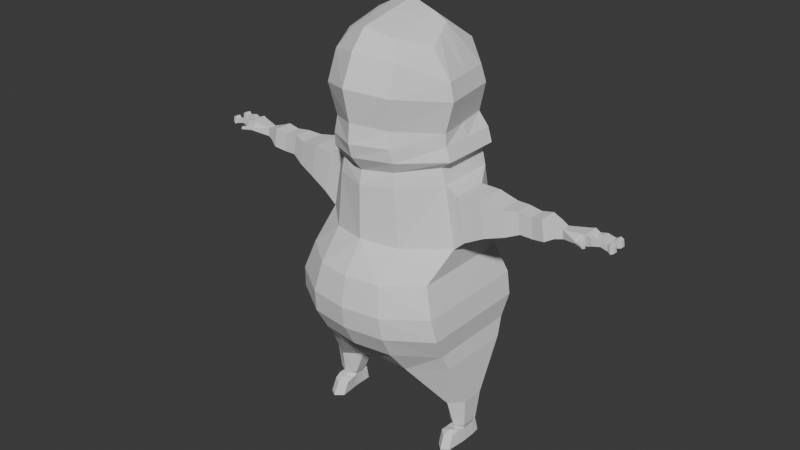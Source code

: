 # Source: 002_BuildFigureFromCube.blend  (saved by Blender 4.0.36; exported with 4.5.12 LTS)
import bpy
from mathutils import Matrix  # noqa: F401  (used for matrix-valued properties, if any)

bpy.ops.wm.read_factory_settings(use_empty=True)
scene = bpy.context.scene
scene.name = 'Scene'

# ---- collections
col_collection = bpy.data.collections.new('Collection'); scene.collection.children.link(col_collection)
col_collection_2 = bpy.data.collections.new('Collection 2'); scene.collection.children.link(col_collection_2)

# ---- world
world_world = bpy.data.worlds.new('World'); scene.world = world_world
world_world.use_nodes = True; world_world.node_tree.nodes.clear()
_N = world_world.node_tree.nodes; _L = world_world.node_tree.links
n0 = _N.new('ShaderNodeOutputWorld'); n0.name = 'World Output'; n0.location = (300, 300)
n1 = _N.new('ShaderNodeBackground'); n1.name = 'Background'; n1.location = (10, 300)
n1.inputs[0].default_value = (0.05088, 0.05088, 0.05088, 1.0)
_L.new(n1.outputs[0], n0.inputs[0])
n0.is_active_output = True
world_world.color = (0.05088, 0.05088, 0.05088)
world_world.use_sun_shadow = False
world_world.sun_shadow_jitter_overblur = 0.0

# ---- meshes
me_cube = bpy.data.meshes.new('Cube')
me_cube.from_pydata([(0.0, 0.9301, 0.1797), (0.0, -1.096, 0.1797), (0.9476, -0.6942, 0.1823), (0.9476, 0.7507, 0.1823), (0.9501, -0.4945, -0.3908), (0.8752, -0.2194, 0.8402), (0.9501, 0.6558, -0.3908), (0.8752, 0.5007, 0.8402), (0.0, 0.8369, -0.3858), (0.0, 0.6704, 0.9051), (0.0, -0.9009, -0.3858), (0.0, -0.7686, 0.9051), (0.0, 0.8127, 0.5424), (0.0, -1.021, 0.5424), (0.8265, -0.6243, 0.5437), (0.8265, 0.6458, 0.5437), (0.9922, 0.7432, -0.1043), (0.9922, -0.6493, -0.1043), (0.0, -1.055, -0.103), (0.0, 0.9234, -0.103), (0.7453, -0.2194, 1.574), (0.7453, 0.5007, 1.574), (2.138e-07, 0.6122, 1.558), (2.138e-07, -0.7603, 1.558), (2.129, -0.0535, 1.329), (2.127, 0.05847, 1.329), (2.118, -0.0535, 1.434), (2.116, 0.05847, 1.434), (1.486, -0.1566, 1.17), (1.431, -0.1566, 1.471), (1.431, 0.15, 1.471), (1.486, 0.15, 1.17), (2.043, -0.08729, 1.314), (2.022, 0.09226, 1.46), (2.022, -0.08729, 1.46), (2.043, 0.09226, 1.314), (1.907, -0.1263, 1.504), (1.948, 0.1023, 1.262), (1.948, -0.1263, 1.262), (1.907, 0.1023, 1.504), (1.764, -0.0991, 1.473), (1.805, 0.1012, 1.232), (1.805, -0.0991, 1.232), (1.764, 0.1012, 1.473), (1.598, -0.1047, 1.492), (1.645, 0.1126, 1.236), (1.645, -0.1047, 1.236), (1.598, 0.1126, 1.492), (0.9117, -0.2269, 1.497), (1.023, 0.2135, 0.9752), (1.023, -0.2269, 0.9752), (0.9117, 0.2135, 1.497), (1.257, -0.2092, 1.099), (1.175, 0.1893, 1.51), (1.175, -0.2092, 1.51), (1.257, 0.1893, 1.099), (0.9828, -0.3867, -0.6004), (0.9828, 0.5522, -0.6004), (-0.002204, 0.5449, -0.8052), (-0.002204, -0.4547, -0.8042), (1.008, -0.1001, -1.192), (1.008, 0.192, -1.192), (0.6542, 0.1781, -1.266), (0.6542, -0.02406, -1.266), (0.9825, -0.06828, -1.557), (0.9825, 0.1519, -1.557), (0.7553, 0.1322, -1.569), (0.7553, -0.04594, -1.569), (0.9625, -0.04296, -1.623), (0.9625, 0.1208, -1.623), (0.7819, 0.1063, -1.633), (0.782, -0.01423, -1.633), (-0.003364, 0.6122, 1.717), (0.6988, 0.5007, 1.767), (0.6988, -0.2194, 1.767), (-0.003364, -0.7172, 1.717), (0.0, 0.1305, 3.42), (0.4623, 0.1158, 3.238), (0.5762, -0.2367, 3.065), (0.0, -0.6481, 3.273), (-0.001023, -0.9933, 2.704), (-0.001023, 0.7243, 2.808), (0.7285, 0.4807, 2.539), (0.8423, -0.2367, 2.539), (0.0, -0.838, 3.058), (0.6817, 0.4461, 2.746), (0.0, 0.6122, 3.023), (0.7955, -0.2367, 2.746), (-0.002091, 0.7157, 2.254), (0.7448, -0.2367, 2.171), (-0.002091, -0.9018, 2.306), (0.6309, 0.5117, 2.18), (-0.002907, 0.5173, 1.91), (0.8189, -0.2367, 1.864), (-0.002907, -0.8739, 1.91), (0.8189, 0.5007, 1.864), (-0.00251, -0.9243, 2.077), (0.757, 0.5133, 2.027), (-0.00251, 0.6122, 2.077), (0.757, -0.2367, 2.027), (0.4738, 0.8404, 0.181), (0.4738, -1.027, 0.181), (0.4376, 0.5856, 0.8727), (0.475, -0.8301, -0.3883), (0.475, 0.7463, -0.3883), (0.4376, -0.6385, 0.8727), (0.4132, -0.9549, 0.5431), (0.4132, 0.7293, 0.5431), (0.4961, -0.9847, -0.1036), (0.4961, 0.8333, -0.1036), (0.3727, 0.5565, 1.566), (0.3727, -0.6343, 1.566), (0.4903, -0.5766, -0.7023), (0.4903, 0.5486, -0.7028), (0.8311, -0.2095, -1.229), (0.8311, 0.2757, -1.229), (0.8689, -0.1279, -1.563), (0.8689, 0.1939, -1.563), (0.8722, -0.09944, -1.628), (0.8722, 0.1653, -1.628), (0.3477, 0.5565, 1.742), (0.3477, -0.6128, 1.742), (0.2881, 0.1157, 3.329), (0.2881, -0.5222, 3.182), (0.4206, 0.729, 2.725), (0.4206, -0.7594, 2.621), (0.3978, 0.6557, 2.936), (0.3978, -0.643, 2.971), (0.3713, -0.6809, 2.238), (0.3713, 0.7161, 2.217), (0.408, 0.509, 1.887), (0.408, -0.6861, 1.887), (0.3772, 0.6169, 2.052), (0.3772, -0.7249, 2.052), (0.9716, -0.03395, -1.805), (0.9716, 0.1298, -1.805), (0.8814, -0.09042, -1.809), (0.8814, 0.1743, -1.809), (0.7911, 0.1153, -1.814), (0.7911, -0.005216, -1.814), (0.8646, 0.2359, -1.622), (0.7743, 0.1769, -1.627), (0.9548, 0.1914, -1.618), (0.8737, 0.2782, -1.804), (0.7835, 0.2192, -1.808), (0.964, 0.2337, -1.799), (0.8461, -0.2907, -1.643), (0.9364, -0.2343, -1.638), (0.7559, -0.2055, -1.647), (0.8553, -0.3608, -1.807), (0.9455, -0.3043, -1.803), (0.765, -0.2756, -1.812), (0.7689, -0.1099, -1.64), (0.8592, -0.1951, -1.61), (0.9494, -0.1386, -1.606), (0.9586, -0.1691, -1.804), (0.8683, -0.2256, -1.808), (0.7781, -0.1404, -1.813), (2.409, 0.1316, 1.343), (2.409, -0.06005, 1.343), (2.39, 0.1316, 1.472), (2.39, -0.06005, 1.472), (0.9476, 0.02824, 0.1823), (0.9501, 0.08067, -0.3908), (0.8752, 0.1407, 0.8402), (0.0, -0.0491, 0.9051), (0.0, -0.03201, -0.3858), (0.8265, 0.01076, 0.5437), (0.9922, 0.04696, -0.1043), (0.7453, 0.1407, 1.574), (0.0, -0.07407, 1.558), (2.129, 0.002485, 1.329), (2.118, 0.002485, 1.434), (1.486, -0.003294, 1.17), (1.431, -0.003294, 1.471), (2.041, 0.002485, 1.314), (2.02, 0.002485, 1.46), (1.907, -0.01196, 1.504), (1.948, -0.01196, 1.262), (1.805, 0.00104, 1.232), (1.764, 0.00104, 1.473), (1.598, 0.00393, 1.492), (1.645, 0.00393, 1.236), (0.9117, -0.006708, 1.497), (1.023, -0.006708, 0.9752), (1.175, -0.009957, 1.51), (1.257, -0.009957, 1.099), (0.9828, 0.08279, -0.6004), (-0.002204, 0.04508, -0.8047), (1.008, 0.04595, -1.192), (0.6542, 0.07702, -1.266), (0.9825, 0.04183, -1.557), (0.7553, 0.04315, -1.569), (0.9625, 0.03892, -1.623), (0.7819, 0.04601, -1.633), (0.6988, 0.1407, 1.767), (-0.003364, -0.0525, 1.717), (0.5193, -0.06044, 3.151), (0.0, -0.2588, 3.347), (0.7854, 0.122, 2.539), (-0.001023, -0.1345, 2.756), (0.7386, 0.1047, 2.746), (0.0, -0.1129, 3.04), (-0.002091, -0.09304, 2.28), (0.6878, 0.1375, 2.175), (0.8189, 0.132, 1.864), (-0.002907, -0.1647, 1.91), (0.757, 0.1383, 2.027), (-0.00251, -0.156, 2.077), (0.2881, -0.2032, 3.255), (0.9716, 0.04793, -1.805), (0.7911, 0.05503, -1.814), (0.8814, 0.04196, -1.809), (2.409, 0.03578, 1.343), (2.39, 0.03578, 1.472), (2.708, 0.1397, 1.447), (2.72, 0.1397, 1.37), (2.72, 0.08248, 1.37), (2.708, 0.08248, 1.447), (2.529, 0.07128, 1.458), (2.529, 0.1335, 1.458), (2.541, 0.07128, 1.375), (2.541, 0.1335, 1.375), (2.726, -0.02321, 1.375), (2.726, -0.07597, 1.375), (2.716, -0.02321, 1.446), (2.716, -0.07597, 1.446), (2.567, -0.06554, 1.393), (2.559, -0.06554, 1.442), (2.559, -0.0287, 1.442), (2.567, -0.0287, 1.393), (2.457, -0.07429, 1.454), (2.457, -0.01209, 1.454), (2.469, -0.01209, 1.37), (2.469, -0.07429, 1.37), (2.652, -0.07117, 1.374), (2.643, -0.07117, 1.436), (2.643, -0.02531, 1.436), (2.652, -0.02531, 1.374), (2.692, -0.08626, 1.358), (2.677, -0.08626, 1.458), (2.677, -0.01158, 1.458), (2.692, -0.01158, 1.358), (2.628, 0.0822, 1.437), (2.637, 0.0822, 1.371), (2.637, 0.1313, 1.371), (2.628, 0.1313, 1.437), (2.668, 0.07727, 1.457), (2.683, 0.07727, 1.356), (2.683, 0.1529, 1.356), (2.668, 0.1529, 1.457), (2.455, 0.1175, 1.445), (2.455, 0.06857, 1.445), (2.464, 0.06857, 1.379), (2.464, 0.1175, 1.379), (2.342, 0.1158, 1.462), (2.359, 0.1158, 1.345), (2.359, -0.05864, 1.345), (2.342, -0.05864, 1.462), (2.34, 0.0286, 1.462), (2.357, 0.0286, 1.345), (2.326, -0.1551, 1.405), (2.327, -0.1527, 1.386), (2.351, -0.1142, 1.384), (2.348, -0.118, 1.413), (2.44, -0.2127, 1.403), (2.441, -0.2107, 1.387), (2.461, -0.1779, 1.385), (2.459, -0.1812, 1.41), (2.379, -0.1745, 1.406), (2.406, -0.1296, 1.416), (2.38, -0.1715, 1.383), (2.408, -0.125, 1.381)], [], [(162, 167, 14, 2), (107, 102, 7, 15), (167, 164, 5, 14), (101, 106, 13, 1), (163, 4, 56, 187), (109, 100, 3, 16), (102, 9, 22, 110), (168, 162, 2, 17), (106, 105, 11, 13), (108, 101, 1, 18), (100, 107, 15, 3), (103, 108, 18, 10), (163, 168, 17, 4), (104, 109, 16, 6), (111, 20, 74, 121), (165, 11, 23, 170), (34, 32, 24, 26), (105, 5, 20, 111), (256, 255, 160, 158), (35, 33, 27, 25), (176, 34, 26, 172), (175, 35, 25, 171), (186, 55, 31, 173), (185, 54, 29, 174), (55, 53, 30, 31), (54, 52, 28, 29), (178, 37, 35, 175), (177, 36, 34, 176), (37, 39, 33, 35), (36, 38, 32, 34), (40, 42, 38, 36), (41, 43, 39, 37), (180, 40, 36, 177), (179, 41, 37, 178), (182, 45, 41, 179), (181, 44, 40, 180), (45, 47, 43, 41), (44, 46, 42, 40), (29, 28, 46, 44), (31, 30, 47, 45), (174, 29, 44, 181), (173, 31, 45, 182), (20, 5, 50, 48), (7, 21, 51, 49), (169, 20, 48, 183), (164, 7, 49, 184), (48, 50, 52, 54), (49, 51, 53, 55), (183, 48, 54, 185), (184, 49, 55, 186), (188, 58, 62, 190), (104, 6, 57, 113), (103, 10, 59, 112), (166, 8, 58, 188), (115, 61, 65, 117), (112, 59, 63, 114), (113, 57, 61, 115), (187, 56, 60, 189), (191, 64, 68, 193), (189, 60, 64, 191), (190, 62, 66, 192), (114, 63, 67, 116), (193, 68, 134, 210), (192, 66, 70, 194), (116, 67, 71, 118), (117, 65, 69, 119), (202, 84, 79, 198), (110, 22, 72, 120), (170, 23, 75, 196), (169, 21, 73, 195), (209, 198, 79, 123), (201, 85, 77, 197), (127, 87, 78, 123), (126, 86, 76, 122), (129, 88, 81, 124), (128, 89, 83, 125), (204, 91, 82, 199), (203, 90, 80, 200), (124, 81, 86, 126), (125, 83, 87, 127), (199, 82, 85, 201), (200, 80, 84, 202), (208, 96, 90, 203), (207, 97, 91, 204), (133, 99, 89, 128), (132, 98, 88, 129), (120, 72, 92, 130), (121, 74, 93, 131), (195, 73, 95, 205), (196, 75, 94, 206), (130, 92, 98, 132), (131, 93, 99, 133), (205, 95, 97, 207), (206, 94, 96, 208), (94, 131, 133, 96), (95, 130, 132, 97), (75, 121, 131, 94), (73, 120, 130, 95), (97, 132, 129, 91), (96, 133, 128, 90), (80, 125, 127, 84), (82, 124, 126, 85), (90, 128, 125, 80), (91, 129, 124, 82), (85, 126, 122, 77), (84, 127, 123, 79), (197, 209, 123, 78), (21, 110, 120, 73), (66, 117, 119, 70), (64, 116, 118, 68), (137, 138, 144, 143), (60, 114, 116, 64), (58, 113, 115, 62), (56, 112, 114, 60), (62, 115, 117, 66), (4, 103, 112, 56), (8, 104, 113, 58), (11, 105, 111, 23), (23, 111, 121, 75), (8, 19, 109, 104), (4, 17, 108, 103), (0, 12, 107, 100), (17, 2, 101, 108), (14, 5, 105, 106), (7, 102, 110, 21), (19, 0, 100, 109), (2, 14, 106, 101), (12, 9, 102, 107), (212, 210, 134, 136), (211, 212, 136, 139), (154, 153, 146, 147), (194, 70, 138, 211), (153, 152, 148, 146), (70, 119, 140, 141), (141, 140, 143, 144), (140, 142, 145, 143), (69, 135, 145, 142), (138, 70, 141, 144), (135, 137, 143, 145), (119, 69, 142, 140), (146, 148, 151, 149), (147, 146, 149, 150), (156, 155, 150, 149), (152, 157, 151, 148), (155, 154, 147, 150), (157, 156, 149, 151), (139, 136, 156, 157), (134, 68, 154, 155), (71, 139, 157, 152), (136, 134, 155, 156), (118, 71, 152, 153), (68, 118, 153, 154), (250, 247, 218, 215), (260, 256, 158, 213), (258, 257, 159, 161), (259, 258, 161, 214), (255, 259, 214, 160), (257, 260, 213, 159), (240, 239, 224, 226), (71, 194, 211, 139), (138, 137, 212, 211), (137, 135, 210, 212), (77, 122, 209, 197), (92, 206, 208, 98), (93, 205, 207, 99), (72, 196, 206, 92), (74, 195, 205, 93), (99, 207, 204, 89), (98, 208, 203, 88), (81, 200, 202, 86), (83, 199, 201, 87), (88, 203, 200, 81), (89, 204, 199, 83), (87, 201, 197, 78), (122, 76, 198, 209), (20, 169, 195, 74), (22, 170, 196, 72), (86, 202, 198, 76), (67, 192, 194, 71), (69, 193, 210, 135), (63, 190, 192, 67), (61, 189, 191, 65), (65, 191, 193, 69), (57, 187, 189, 61), (10, 166, 188, 59), (59, 188, 190, 63), (50, 184, 186, 52), (51, 183, 185, 53), (5, 164, 184, 50), (21, 169, 183, 51), (28, 173, 182, 46), (30, 174, 181, 47), (47, 181, 180, 43), (46, 182, 179, 42), (42, 179, 178, 38), (43, 180, 177, 39), (39, 177, 176, 33), (38, 178, 175, 32), (53, 185, 174, 30), (52, 186, 173, 28), (32, 175, 171, 24), (33, 176, 172, 27), (9, 165, 170, 22), (6, 16, 168, 163), (16, 3, 162, 168), (6, 163, 187, 57), (15, 7, 164, 167), (3, 15, 167, 162), (217, 216, 215, 218), (247, 248, 217, 218), (248, 249, 216, 217), (249, 250, 215, 216), (254, 251, 220, 222), (253, 254, 222, 221), (252, 253, 221, 219), (251, 252, 219, 220), (224, 223, 225, 226), (241, 240, 226, 225), (242, 241, 225, 223), (239, 242, 223, 224), (234, 233, 230, 227), (233, 232, 229, 230), (232, 231, 228, 229), (231, 234, 227, 228), (161, 159, 234, 231), (214, 161, 231, 232), (213, 214, 232, 233), (159, 213, 233, 234), (227, 230, 238, 235), (230, 229, 237, 238), (229, 228, 236, 237), (228, 227, 235, 236), (235, 238, 242, 239), (238, 237, 241, 242), (237, 236, 240, 241), (236, 235, 239, 240), (222, 220, 246, 245), (221, 222, 245, 244), (219, 221, 244, 243), (220, 219, 243, 246), (245, 246, 250, 249), (244, 245, 249, 248), (243, 244, 248, 247), (246, 243, 247, 250), (160, 214, 252, 251), (214, 213, 253, 252), (213, 158, 254, 253), (158, 160, 251, 254), (24, 171, 260, 257), (27, 172, 259, 255), (172, 26, 258, 259), (258, 26, 261, 264), (171, 25, 256, 260), (25, 27, 255, 256), (270, 269, 265, 268), (26, 24, 262, 261), (24, 257, 263, 262), (257, 258, 264, 263), (265, 266, 267, 268), (269, 271, 266, 265), (272, 270, 268, 267), (271, 272, 267, 266), (262, 263, 272, 271), (263, 264, 270, 272), (261, 262, 271, 269), (264, 261, 269, 270)])
_uv = me_cube.uv_layers.new(name='UVMap')
_uv.uv.foreach_set('vector', [0.5, 0.625, 0.5625, 0.625, 0.5625, 0.75, 0.5, 0.75, 0.5625, 0.4375, 0.625, 0.4375, 0.625, 0.5, 0.5625, 0.5, 0.5625, 0.625, 0.625, 0.625, 0.625, 0.75, 0.5625, 0.75, 0.5, 0.8125, 0.5625, 0.8125, 0.5625, 0.875, 0.5, 0.875, 0.375, 0.625, 0.375, 0.75, 0.375, 0.75, 0.375, 0.625, 0.4375, 0.4375, 0.5, 0.4375, 0.5, 0.5, 0.4375, 0.5, 0.625, 0.4375, 0.625, 0.375, 0.625, 0.375, 0.625, 0.4375, 0.4375, 0.625, 0.5, 0.625, 0.5, 0.75, 0.4375, 0.75, 0.5625, 0.8125, 0.625, 0.8125, 0.625, 0.875, 0.5625, 0.875, 0.4375, 0.8125, 0.5, 0.8125, 0.5, 0.875, 0.4375, 0.875, 0.5, 0.4375, 0.5625, 0.4375, 0.5625, 0.5, 0.5, 0.5, 0.375, 0.8125, 0.4375, 0.8125, 0.4375, 0.875, 0.375, 0.875, 0.375, 0.625, 0.4375, 0.625, 0.4375, 0.75, 0.375, 0.75, 0.375, 0.4375, 0.4375, 0.4375, 0.4375, 0.5, 0.375, 0.5, 0.625, 0.8125, 0.625, 0.75, 0.625, 0.75, 0.625, 0.8125, 0.0, 0.0, 0.0, 0.0, 0.0, 0.0, 0.0, 0.0, 0.625, 0.75, 0.625, 0.75, 0.625, 0.75, 0.625, 0.75, 0.625, 0.8125, 0.625, 0.75, 0.625, 0.75, 0.625, 0.8125, 0.625, 0.5, 0.625, 0.5, 0.625, 0.5, 0.625, 0.5, 0.625, 0.5, 0.625, 0.5, 0.625, 0.5, 0.625, 0.5, 0.625, 0.625, 0.625, 0.75, 0.625, 0.75, 0.625, 0.625, 0.625, 0.625, 0.625, 0.5, 0.625, 0.5, 0.625, 0.625, 0.625, 0.625, 0.625, 0.5, 0.625, 0.5, 0.625, 0.625, 0.625, 0.625, 0.625, 0.75, 0.625, 0.75, 0.625, 0.625, 0.625, 0.5, 0.625, 0.5, 0.625, 0.5, 0.625, 0.5, 0.625, 0.75, 0.625, 0.75, 0.625, 0.75, 0.625, 0.75, 0.625, 0.625, 0.625, 0.5, 0.625, 0.5, 0.625, 0.625, 0.625, 0.625, 0.625, 0.75, 0.625, 0.75, 0.625, 0.625, 0.625, 0.5, 0.625, 0.5, 0.625, 0.5, 0.625, 0.5, 0.625, 0.75, 0.625, 0.75, 0.625, 0.75, 0.625, 0.75, 0.625, 0.75, 0.625, 0.75, 0.625, 0.75, 0.625, 0.75, 0.625, 0.5, 0.625, 0.5, 0.625, 0.5, 0.625, 0.5, 0.625, 0.625, 0.625, 0.75, 0.625, 0.75, 0.625, 0.625, 0.625, 0.625, 0.625, 0.5, 0.625, 0.5, 0.625, 0.625, 0.625, 0.625, 0.625, 0.5, 0.625, 0.5, 0.625, 0.625, 0.625, 0.625, 0.625, 0.75, 0.625, 0.75, 0.625, 0.625, 0.625, 0.5, 0.625, 0.5, 0.625, 0.5, 0.625, 0.5, 0.625, 0.75, 0.625, 0.75, 0.625, 0.75, 0.625, 0.75, 0.625, 0.75, 0.625, 0.75, 0.625, 0.75, 0.625, 0.75, 0.625, 0.5, 0.625, 0.5, 0.625, 0.5, 0.625, 0.5, 0.625, 0.625, 0.625, 0.75, 0.625, 0.75, 0.625, 0.625, 0.625, 0.625, 0.625, 0.5, 0.625, 0.5, 0.625, 0.625, 0.625, 0.75, 0.625, 0.75, 0.625, 0.75, 0.625, 0.75, 0.625, 0.5, 0.625, 0.5, 0.625, 0.5, 0.625, 0.5, 0.625, 0.625, 0.625, 0.75, 0.625, 0.75, 0.625, 0.625, 0.625, 0.625, 0.625, 0.5, 0.625, 0.5, 0.625, 0.625, 0.625, 0.75, 0.625, 0.75, 0.625, 0.75, 0.625, 0.75, 0.625, 0.5, 0.625, 0.5, 0.625, 0.5, 0.625, 0.5, 0.625, 0.625, 0.625, 0.75, 0.625, 0.75, 0.625, 0.625, 0.625, 0.625, 0.625, 0.5, 0.625, 0.5, 0.625, 0.625, 0.0, 0.0, 0.0, 0.0, 0.0, 0.0, 0.0, 0.0, 0.375, 0.4375, 0.375, 0.5, 0.375, 0.5, 0.375, 0.4375, 0.375, 0.8125, 0.375, 0.875, 0.375, 0.875, 0.375, 0.8125, 0.0, 0.0, 0.0, 0.0, 0.0, 0.0, 0.0, 0.0, 0.375, 0.4375, 0.375, 0.5, 0.375, 0.5, 0.375, 0.4375, 0.375, 0.8125, 0.375, 0.875, 0.375, 0.875, 0.375, 0.8125, 0.375, 0.4375, 0.375, 0.5, 0.375, 0.5, 0.375, 0.4375, 0.375, 0.625, 0.375, 0.75, 0.375, 0.75, 0.375, 0.625, 0.375, 0.625, 0.375, 0.75, 0.375, 0.75, 0.375, 0.625, 0.375, 0.625, 0.375, 0.75, 0.375, 0.75, 0.375, 0.625, 0.0, 0.0, 0.0, 0.0, 0.0, 0.0, 0.0, 0.0, 0.375, 0.8125, 0.375, 0.875, 0.375, 0.875, 0.375, 0.8125, 0.375, 0.625, 0.375, 0.75, 0.375, 0.75, 0.375, 0.625, 0.0, 0.0, 0.0, 0.0, 0.0, 0.0, 0.0, 0.0, 0.375, 0.8125, 0.375, 0.875, 0.375, 0.875, 0.375, 0.8125, 0.375, 0.4375, 0.375, 0.5, 0.375, 0.5, 0.375, 0.4375, 0.0, 0.0, 0.0, 0.0, 0.0, 0.0, 0.0, 0.0, 0.625, 0.4375, 0.625, 0.375, 0.625, 0.375, 0.625, 0.4375, 0.0, 0.0, 0.0, 0.0, 0.0, 0.0, 0.0, 0.0, 0.625, 0.625, 0.625, 0.5, 0.625, 0.5, 0.625, 0.625, 0.6875, 0.625, 0.75, 0.625, 0.75, 0.75, 0.6875, 0.75, 0.625, 0.625, 0.625, 0.5, 0.625, 0.5, 0.625, 0.625, 0.625, 0.8125, 0.625, 0.75, 0.625, 0.75, 0.625, 0.8125, 0.625, 0.4375, 0.625, 0.3751, 0.625, 0.375, 0.625, 0.4375, 0.625, 0.4375, 0.625, 0.375, 0.625, 0.375, 0.625, 0.4375, 0.625, 0.8125, 0.625, 0.75, 0.625, 0.75, 0.625, 0.8125, 0.625, 0.625, 0.625, 0.5, 0.625, 0.5, 0.625, 0.625, 0.0, 0.0, 0.0, 0.0, 0.0, 0.0, 0.0, 0.0, 0.625, 0.4375, 0.625, 0.375, 0.625, 0.3751, 0.625, 0.4375, 0.625, 0.8125, 0.625, 0.75, 0.625, 0.75, 0.625, 0.8125, 0.625, 0.625, 0.625, 0.5, 0.625, 0.5, 0.625, 0.625, 0.0, 0.0, 0.0, 0.0, 0.0, 0.0, 0.0, 0.0, 0.0, 0.0, 0.0, 0.0, 0.0, 0.0, 0.0, 0.0, 0.625, 0.625, 0.625, 0.5, 0.625, 0.5, 0.625, 0.625, 0.625, 0.8125, 0.625, 0.75, 0.625, 0.75, 0.625, 0.8125, 0.625, 0.4375, 0.625, 0.375, 0.625, 0.375, 0.625, 0.4375, 0.625, 0.4375, 0.625, 0.375, 0.625, 0.375, 0.625, 0.4375, 0.625, 0.8125, 0.625, 0.75, 0.625, 0.75, 0.625, 0.8125, 0.625, 0.625, 0.625, 0.5, 0.625, 0.5, 0.625, 0.625, 0.0, 0.0, 0.0, 0.0, 0.0, 0.0, 0.0, 0.0, 0.625, 0.4375, 0.625, 0.375, 0.625, 0.375, 0.625, 0.4375, 0.625, 0.8125, 0.625, 0.75, 0.625, 0.75, 0.625, 0.8125, 0.625, 0.625, 0.625, 0.5, 0.625, 0.5, 0.625, 0.625, 0.0, 0.0, 0.0, 0.0, 0.0, 0.0, 0.0, 0.0, 0.625, 0.875, 0.625, 0.8125, 0.625, 0.8125, 0.625, 0.875, 0.625, 0.5, 0.625, 0.4375, 0.625, 0.4375, 0.625, 0.5, 0.625, 0.875, 0.625, 0.8125, 0.625, 0.8125, 0.625, 0.875, 0.625, 0.5, 0.625, 0.4375, 0.625, 0.4375, 0.625, 0.5, 0.625, 0.5, 0.625, 0.4375, 0.625, 0.4375, 0.625, 0.5, 0.625, 0.875, 0.625, 0.8125, 0.625, 0.8125, 0.625, 0.875, 0.625, 0.875, 0.625, 0.8125, 0.625, 0.8125, 0.625, 0.8749, 0.625, 0.5, 0.625, 0.4375, 0.625, 0.4375, 0.625, 0.5, 0.625, 0.875, 0.625, 0.8125, 0.625, 0.8125, 0.625, 0.875, 0.625, 0.5, 0.625, 0.4375, 0.625, 0.4375, 0.625, 0.5, 0.625, 0.5, 0.625, 0.4375, 0.625, 0.4375, 0.625, 0.5, 0.625, 0.8749, 0.625, 0.8125, 0.625, 0.8125, 0.625, 0.875, 0.625, 0.625, 0.6875, 0.625, 0.6875, 0.75, 0.625, 0.75, 0.625, 0.5, 0.625, 0.4375, 0.625, 0.4375, 0.625, 0.5, 0.375, 0.375, 0.375, 0.4375, 0.375, 0.4375, 0.375, 0.375, 0.375, 0.75, 0.375, 0.8125, 0.375, 0.8125, 0.375, 0.75, 0.3125, 0.5, 0.25, 0.5, 0.25, 0.5, 0.3125, 0.5, 0.375, 0.75, 0.375, 0.8125, 0.375, 0.8125, 0.375, 0.75, 0.375, 0.375, 0.375, 0.4375, 0.375, 0.4375, 0.375, 0.375, 0.375, 0.75, 0.375, 0.8125, 0.375, 0.8125, 0.375, 0.75, 0.375, 0.375, 0.375, 0.4375, 0.375, 0.4375, 0.375, 0.375, 0.375, 0.75, 0.375, 0.8125, 0.375, 0.8125, 0.375, 0.75, 0.375, 0.375, 0.375, 0.4375, 0.375, 0.4375, 0.375, 0.375, 0.625, 0.875, 0.625, 0.8125, 0.625, 0.8125, 0.625, 0.875, 0.625, 0.875, 0.625, 0.8125, 0.625, 0.8125, 0.625, 0.875, 0.375, 0.375, 0.4375, 0.375, 0.4375, 0.4375, 0.375, 0.4375, 0.375, 0.75, 0.4375, 0.75, 0.4375, 0.8125, 0.375, 0.8125, 0.5, 0.375, 0.5625, 0.375, 0.5625, 0.4375, 0.5, 0.4375, 0.4375, 0.75, 0.5, 0.75, 0.5, 0.8125, 0.4375, 0.8125, 0.5625, 0.75, 0.625, 0.75, 0.625, 0.8125, 0.5625, 0.8125, 0.625, 0.5, 0.625, 0.4375, 0.625, 0.4375, 0.625, 0.5, 0.4375, 0.375, 0.5, 0.375, 0.5, 0.4375, 0.4375, 0.4375, 0.5, 0.75, 0.5625, 0.75, 0.5625, 0.8125, 0.5, 0.8125, 0.5625, 0.375, 0.625, 0.375, 0.625, 0.4375, 0.5625, 0.4375, 0.3125, 0.625, 0.375, 0.625, 0.375, 0.75, 0.3125, 0.75, 0.25, 0.625, 0.3125, 0.625, 0.3125, 0.75, 0.25, 0.75, 0.375, 0.75, 0.375, 0.8125, 0.375, 0.8125, 0.375, 0.75, 0.0, 0.0, 0.0, 0.0, 0.0, 0.0, 0.0, 0.0, 0.375, 0.8125, 0.375, 0.875, 0.375, 0.875, 0.375, 0.8125, 0.375, 0.375, 0.375, 0.4375, 0.375, 0.4375, 0.375, 0.375, 0.375, 0.375, 0.375, 0.4375, 0.375, 0.4375, 0.375, 0.375, 0.375, 0.4375, 0.375, 0.5, 0.375, 0.5, 0.375, 0.4375, 0.375, 0.5, 0.375, 0.5, 0.375, 0.5, 0.375, 0.5, 0.0, 0.0, 0.0, 0.0, 0.0, 0.0, 0.0, 0.0, 0.375, 0.5, 0.3125, 0.5, 0.3125, 0.5, 0.375, 0.5, 0.375, 0.4375, 0.375, 0.5, 0.375, 0.5, 0.375, 0.4375, 0.375, 0.8125, 0.375, 0.875, 0.375, 0.875, 0.375, 0.8125, 0.375, 0.75, 0.375, 0.8125, 0.375, 0.8125, 0.375, 0.75, 0.3125, 0.75, 0.375, 0.75, 0.375, 0.75, 0.3125, 0.75, 0.0, 0.0, 0.0, 0.0, 0.0, 0.0, 0.0, 0.0, 0.375, 0.75, 0.375, 0.75, 0.375, 0.75, 0.375, 0.75, 0.25, 0.75, 0.3125, 0.75, 0.3125, 0.75, 0.25, 0.75, 0.25, 0.75, 0.3125, 0.75, 0.3125, 0.75, 0.25, 0.75, 0.375, 0.75, 0.375, 0.75, 0.375, 0.75, 0.375, 0.75, 0.0, 0.0, 0.0, 0.0, 0.0, 0.0, 0.0, 0.0, 0.3125, 0.75, 0.375, 0.75, 0.375, 0.75, 0.3125, 0.75, 0.375, 0.8125, 0.375, 0.875, 0.375, 0.875, 0.375, 0.8125, 0.375, 0.75, 0.375, 0.8125, 0.375, 0.8125, 0.375, 0.75, 0.625, 0.5, 0.625, 0.625, 0.625, 0.625, 0.625, 0.5, 0.625, 0.625, 0.625, 0.5, 0.625, 0.5, 0.625, 0.625, 0.625, 0.75, 0.625, 0.75, 0.625, 0.75, 0.625, 0.75, 0.625, 0.625, 0.625, 0.75, 0.625, 0.75, 0.625, 0.625, 0.625, 0.5, 0.625, 0.625, 0.625, 0.625, 0.625, 0.5, 0.625, 0.75, 0.625, 0.625, 0.625, 0.625, 0.625, 0.75, 0.625, 0.75, 0.625, 0.75, 0.625, 0.75, 0.625, 0.75, 0.0, 0.0, 0.0, 0.0, 0.0, 0.0, 0.0, 0.0, 0.25, 0.5, 0.3125, 0.5, 0.3125, 0.625, 0.25, 0.625, 0.3125, 0.5, 0.375, 0.5, 0.375, 0.625, 0.3125, 0.625, 0.625, 0.5, 0.6875, 0.5, 0.6875, 0.625, 0.625, 0.625, 0.0, 0.0, 0.0, 0.0, 0.0, 0.0, 0.0, 0.0, 0.625, 0.75, 0.625, 0.625, 0.625, 0.625, 0.625, 0.75, 0.0, 0.0, 0.0, 0.0, 0.0, 0.0, 0.0, 0.0, 0.625, 0.75, 0.625, 0.625, 0.625, 0.625, 0.625, 0.75, 0.625, 0.75, 0.625, 0.625, 0.625, 0.625, 0.625, 0.75, 0.0, 0.0, 0.0, 0.0, 0.0, 0.0, 0.0, 0.0, 0.0, 0.0, 0.0, 0.0, 0.0, 0.0, 0.0, 0.0, 0.625, 0.75, 0.625, 0.625, 0.625, 0.625, 0.625, 0.75, 0.0, 0.0, 0.0, 0.0, 0.0, 0.0, 0.0, 0.0, 0.625, 0.75, 0.625, 0.625, 0.625, 0.625, 0.625, 0.75, 0.625, 0.75, 0.625, 0.625, 0.625, 0.625, 0.625, 0.75, 0.6875, 0.5, 0.75, 0.5, 0.75, 0.625, 0.6875, 0.625, 0.625, 0.75, 0.625, 0.625, 0.625, 0.625, 0.625, 0.75, 0.0, 0.0, 0.0, 0.0, 0.0, 0.0, 0.0, 0.0, 0.0, 0.0, 0.0, 0.0, 0.0, 0.0, 0.0, 0.0, 0.0, 0.0, 0.0, 0.0, 0.0, 0.0, 0.0, 0.0, 0.375, 0.5, 0.375, 0.625, 0.375, 0.625, 0.375, 0.5, 0.0, 0.0, 0.0, 0.0, 0.0, 0.0, 0.0, 0.0, 0.375, 0.5, 0.375, 0.625, 0.375, 0.625, 0.375, 0.5, 0.375, 0.5, 0.375, 0.625, 0.375, 0.625, 0.375, 0.5, 0.375, 0.5, 0.375, 0.625, 0.375, 0.625, 0.375, 0.5, 0.0, 0.0, 0.0, 0.0, 0.0, 0.0, 0.0, 0.0, 0.0, 0.0, 0.0, 0.0, 0.0, 0.0, 0.0, 0.0, 0.625, 0.75, 0.625, 0.625, 0.625, 0.625, 0.625, 0.75, 0.625, 0.5, 0.625, 0.625, 0.625, 0.625, 0.625, 0.5, 0.625, 0.75, 0.625, 0.625, 0.625, 0.625, 0.625, 0.75, 0.625, 0.5, 0.625, 0.625, 0.625, 0.625, 0.625, 0.5, 0.625, 0.75, 0.625, 0.625, 0.625, 0.625, 0.625, 0.75, 0.625, 0.5, 0.625, 0.625, 0.625, 0.625, 0.625, 0.5, 0.625, 0.5, 0.625, 0.625, 0.625, 0.625, 0.625, 0.5, 0.625, 0.75, 0.625, 0.625, 0.625, 0.625, 0.625, 0.75, 0.625, 0.75, 0.625, 0.625, 0.625, 0.625, 0.625, 0.75, 0.625, 0.5, 0.625, 0.625, 0.625, 0.625, 0.625, 0.5, 0.625, 0.5, 0.625, 0.625, 0.625, 0.625, 0.625, 0.5, 0.625, 0.75, 0.625, 0.625, 0.625, 0.625, 0.625, 0.75, 0.625, 0.5, 0.625, 0.625, 0.625, 0.625, 0.625, 0.5, 0.625, 0.75, 0.625, 0.625, 0.625, 0.625, 0.625, 0.75, 0.625, 0.75, 0.625, 0.625, 0.625, 0.625, 0.625, 0.75, 0.625, 0.5, 0.625, 0.625, 0.625, 0.625, 0.625, 0.5, 0.0, 0.0, 0.0, 0.0, 0.0, 0.0, 0.0, 0.0, 0.375, 0.5, 0.4375, 0.5, 0.4375, 0.625, 0.375, 0.625, 0.4375, 0.5, 0.5, 0.5, 0.5, 0.625, 0.4375, 0.625, 0.375, 0.5, 0.375, 0.625, 0.375, 0.625, 0.375, 0.5, 0.5625, 0.5, 0.625, 0.5, 0.625, 0.625, 0.5625, 0.625, 0.5, 0.5, 0.5625, 0.5, 0.5625, 0.625, 0.5, 0.625, 0.625, 0.625, 0.625, 0.5, 0.625, 0.5, 0.625, 0.625, 0.625, 0.625, 0.625, 0.625, 0.625, 0.625, 0.625, 0.625, 0.625, 0.625, 0.625, 0.5, 0.625, 0.5, 0.625, 0.625, 0.625, 0.5, 0.625, 0.5, 0.625, 0.5, 0.625, 0.5, 0.625, 0.5, 0.625, 0.5, 0.625, 0.5, 0.625, 0.5, 0.625, 0.625, 0.625, 0.5, 0.625, 0.5, 0.625, 0.625, 0.625, 0.625, 0.625, 0.625, 0.625, 0.625, 0.625, 0.625, 0.625, 0.5, 0.625, 0.625, 0.625, 0.625, 0.625, 0.5, 0.625, 0.75, 0.625, 0.625, 0.625, 0.625, 0.625, 0.75, 0.625, 0.625, 0.625, 0.75, 0.625, 0.75, 0.625, 0.625, 0.625, 0.625, 0.625, 0.625, 0.625, 0.625, 0.625, 0.625, 0.625, 0.75, 0.625, 0.625, 0.625, 0.625, 0.625, 0.75, 0.625, 0.75, 0.625, 0.625, 0.625, 0.625, 0.625, 0.75, 0.625, 0.625, 0.625, 0.625, 0.625, 0.625, 0.625, 0.625, 0.625, 0.625, 0.625, 0.75, 0.625, 0.75, 0.625, 0.625, 0.625, 0.75, 0.625, 0.75, 0.625, 0.75, 0.625, 0.75, 0.625, 0.75, 0.625, 0.75, 0.625, 0.75, 0.625, 0.75, 0.625, 0.625, 0.625, 0.75, 0.625, 0.75, 0.625, 0.625, 0.625, 0.625, 0.625, 0.625, 0.625, 0.625, 0.625, 0.625, 0.625, 0.75, 0.625, 0.625, 0.625, 0.625, 0.625, 0.75, 0.625, 0.75, 0.625, 0.625, 0.625, 0.625, 0.625, 0.75, 0.625, 0.625, 0.625, 0.625, 0.625, 0.625, 0.625, 0.625, 0.625, 0.625, 0.625, 0.75, 0.625, 0.75, 0.625, 0.625, 0.625, 0.75, 0.625, 0.75, 0.625, 0.75, 0.625, 0.75, 0.625, 0.75, 0.625, 0.625, 0.625, 0.625, 0.625, 0.75, 0.625, 0.625, 0.625, 0.625, 0.625, 0.625, 0.625, 0.625, 0.625, 0.625, 0.625, 0.75, 0.625, 0.75, 0.625, 0.625, 0.625, 0.75, 0.625, 0.75, 0.625, 0.75, 0.625, 0.75, 0.625, 0.5, 0.625, 0.5, 0.625, 0.5, 0.625, 0.5, 0.625, 0.625, 0.625, 0.5, 0.625, 0.5, 0.625, 0.625, 0.625, 0.625, 0.625, 0.625, 0.625, 0.625, 0.625, 0.625, 0.625, 0.5, 0.625, 0.625, 0.625, 0.625, 0.625, 0.5, 0.625, 0.5, 0.625, 0.5, 0.625, 0.5, 0.625, 0.5, 0.625, 0.625, 0.625, 0.5, 0.625, 0.5, 0.625, 0.625, 0.625, 0.625, 0.625, 0.625, 0.625, 0.625, 0.625, 0.625, 0.625, 0.5, 0.625, 0.625, 0.625, 0.625, 0.625, 0.5, 0.625, 0.5, 0.625, 0.625, 0.625, 0.625, 0.625, 0.5, 0.625, 0.625, 0.625, 0.625, 0.625, 0.625, 0.625, 0.625, 0.625, 0.625, 0.625, 0.5, 0.625, 0.5, 0.625, 0.625, 0.625, 0.5, 0.625, 0.5, 0.625, 0.5, 0.625, 0.5, 0.625, 0.75, 0.625, 0.625, 0.625, 0.625, 0.625, 0.75, 0.625, 0.5, 0.625, 0.625, 0.625, 0.625, 0.625, 0.5, 0.625, 0.625, 0.625, 0.75, 0.625, 0.75, 0.625, 0.625, 0.625, 0.75, 0.625, 0.75, 0.625, 0.75, 0.625, 0.75, 0.625, 0.625, 0.625, 0.5, 0.625, 0.5, 0.625, 0.625, 0.625, 0.5, 0.625, 0.5, 0.625, 0.5, 0.625, 0.5, 0.625, 0.75, 0.625, 0.75, 0.625, 0.75, 0.625, 0.75, 0.625, 0.75, 0.625, 0.75, 0.625, 0.75, 0.625, 0.75, 0.625, 0.75, 0.625, 0.75, 0.625, 0.75, 0.625, 0.75, 0.625, 0.75, 0.625, 0.75, 0.625, 0.75, 0.625, 0.75, 0.625, 0.75, 0.625, 0.75, 0.625, 0.75, 0.625, 0.75, 0.625, 0.75, 0.625, 0.75, 0.625, 0.75, 0.625, 0.75, 0.625, 0.75, 0.625, 0.75, 0.625, 0.75, 0.625, 0.75, 0.625, 0.75, 0.625, 0.75, 0.625, 0.75, 0.625, 0.75, 0.625, 0.75, 0.625, 0.75, 0.625, 0.75, 0.625, 0.75, 0.625, 0.75, 0.625, 0.75, 0.625, 0.75, 0.625, 0.75, 0.625, 0.75, 0.625, 0.75, 0.625, 0.75, 0.625, 0.75, 0.625, 0.75, 0.625, 0.75, 0.625, 0.75, 0.625, 0.75])
me_cube.update()

# ---- objects
ob_empty = bpy.data.objects.new('Empty', None)
ob_empty_001 = bpy.data.objects.new('Empty.001', None)
ob_empty_002 = bpy.data.objects.new('Empty.002', None)
ob_cube = bpy.data.objects.new('Cube', me_cube)

# ---- transforms, parenting, visibility, modifiers, constraints
ob_empty.location = (0.05906, 4.339, 2.042)
ob_empty.rotation_euler = (1.571, -0.0, -0.0)
ob_empty.empty_display_type = 'IMAGE'
ob_empty.empty_display_size = 5.0
ob_empty.use_empty_image_alpha = True
ob_empty_001.location = (-4.18, -0.1299, 2.185)
ob_empty_001.rotation_euler = (1.571, -0.0, 1.571)
ob_empty_001.empty_display_type = 'IMAGE'
ob_empty_001.empty_display_size = 5.0
ob_empty_001.use_empty_image_alpha = True
ob_empty_002.location = (1.379, 0.0, -1.899)
ob_empty_002.rotation_euler = (1.528e-06, 6283.0, 1.571)
ob_empty_002.scale = (0.44, 0.44, 0.44)
ob_empty_002.empty_display_type = 'IMAGE'
ob_empty_002.empty_display_size = 5.0
ob_empty_002.use_empty_image_alpha = True
ob_empty_002.color = (1.0, 1.0, 1.0, 0.7979)
ob_cube.location = (0.0, 0.0, 1.488)
ob_cube.scale = (0.8213, 0.8213, 0.8213)
_m = ob_cube.modifiers.new('Mirror', 'MIRROR')
_m.use_clip = True

# ---- collection membership
col_collection.objects.link(ob_empty)
col_collection.objects.link(ob_empty_001)
col_collection.objects.link(ob_empty_002)
col_collection_2.objects.link(ob_cube)

# ---- scene / render settings (as saved in the file)
scene.frame_start = 1; scene.frame_end = 250; scene.frame_set(1)
scene.render.engine = 'BLENDER_EEVEE_NEXT'
scene.cycles.sampling_pattern = 'TABULATED_SOBOL'
bpy.context.view_layer.update()

# ---- added for rendering (the .blend has no active camera and no usable light): camera, sun
cam_auto = bpy.data.cameras.new('AutoCamera')
cam_auto.lens = 50.0
cam_auto.sensor_width = 36.0
cam_auto.clip_end = 1000.0
ob_auto_camera = bpy.data.objects.new('AutoCamera', cam_auto)
scene.collection.objects.link(ob_auto_camera)
ob_auto_camera.location = (5.946, -7.20321, 6.90467)
ob_auto_camera.rotation_euler = (1.09748, -7.21219e-08, 0.694738)
scene.camera = ob_auto_camera
light_auto_sun = bpy.data.lights.new('AutoSun', 'SUN')
light_auto_sun.energy = 3.0
light_auto_sun.angle = 0.0523599
ob_auto_sun = bpy.data.objects.new('AutoSun', light_auto_sun)
scene.collection.objects.link(ob_auto_sun)
ob_auto_sun.rotation_euler = (0.872665, 0.174533, 0.523599)
bpy.context.view_layer.update()
